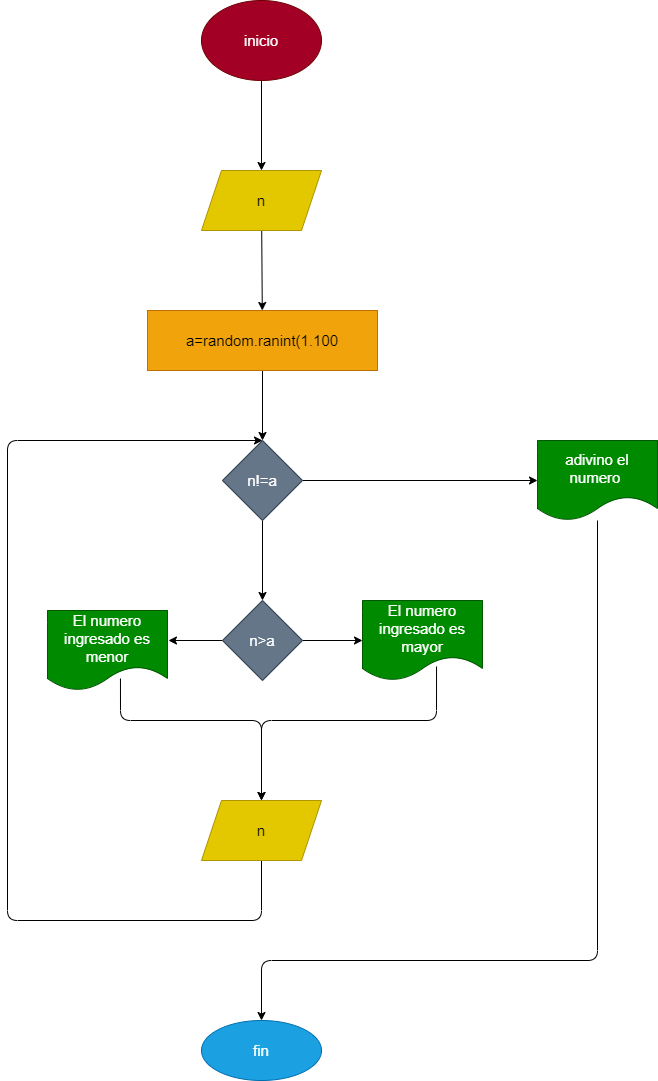

The diagram above was exported from draw.io. Its source (the exported page's mxGraphModel, read from the mxfile embedded in the PNG):
<mxGraphModel dx="1152" dy="1703" grid="1" gridSize="10" guides="1" tooltips="1" connect="1" arrows="1" fold="1" page="1" pageScale="1" pageWidth="827" pageHeight="1169" math="0" shadow="0">
  <root>
    <mxCell id="0" />
    <mxCell id="1" parent="0" />
    <mxCell id="4" value="" style="edgeStyle=none;html=1;fontSize=15;" edge="1" parent="1" source="2" target="3">
      <mxGeometry relative="1" as="geometry" />
    </mxCell>
    <mxCell id="2" value="inicio" style="ellipse;whiteSpace=wrap;html=1;fontSize=15;fillColor=#a20025;fontColor=#ffffff;strokeColor=#6F0000;" vertex="1" parent="1">
      <mxGeometry x="354" y="-40" width="120" height="80" as="geometry" />
    </mxCell>
    <mxCell id="6" value="" style="edgeStyle=none;html=1;fontSize=15;" edge="1" parent="1" source="3" target="5">
      <mxGeometry relative="1" as="geometry" />
    </mxCell>
    <mxCell id="3" value="n" style="shape=parallelogram;perimeter=parallelogramPerimeter;whiteSpace=wrap;html=1;fixedSize=1;fontSize=15;fillColor=#e3c800;fontColor=#000000;strokeColor=#B09500;" vertex="1" parent="1">
      <mxGeometry x="354" y="130" width="120" height="60" as="geometry" />
    </mxCell>
    <mxCell id="8" value="" style="edgeStyle=none;html=1;fontSize=15;" edge="1" parent="1" source="5" target="7">
      <mxGeometry relative="1" as="geometry" />
    </mxCell>
    <mxCell id="5" value="a=random.ranint(1.100" style="whiteSpace=wrap;html=1;fontSize=15;fillColor=#f0a30a;fontColor=#000000;strokeColor=#BD7000;" vertex="1" parent="1">
      <mxGeometry x="300" y="270" width="230" height="60" as="geometry" />
    </mxCell>
    <mxCell id="10" value="" style="edgeStyle=none;html=1;fontSize=15;" edge="1" parent="1" source="7" target="9">
      <mxGeometry relative="1" as="geometry" />
    </mxCell>
    <mxCell id="20" value="" style="edgeStyle=none;html=1;fontSize=15;" edge="1" parent="1" source="7" target="19">
      <mxGeometry relative="1" as="geometry" />
    </mxCell>
    <mxCell id="7" value="n!=a" style="rhombus;whiteSpace=wrap;html=1;fontSize=15;fillColor=#647687;fontColor=#ffffff;strokeColor=#314354;" vertex="1" parent="1">
      <mxGeometry x="375" y="400" width="80" height="80" as="geometry" />
    </mxCell>
    <mxCell id="12" value="" style="edgeStyle=none;html=1;fontSize=15;" edge="1" parent="1" source="9" target="11">
      <mxGeometry relative="1" as="geometry" />
    </mxCell>
    <mxCell id="14" style="edgeStyle=none;html=1;exitX=0;exitY=0.5;exitDx=0;exitDy=0;entryX=1.008;entryY=0.375;entryDx=0;entryDy=0;entryPerimeter=0;fontSize=15;" edge="1" parent="1" source="9" target="13">
      <mxGeometry relative="1" as="geometry" />
    </mxCell>
    <mxCell id="9" value="n&amp;gt;a" style="rhombus;whiteSpace=wrap;html=1;fontSize=15;fillColor=#647687;fontColor=#ffffff;strokeColor=#314354;" vertex="1" parent="1">
      <mxGeometry x="375" y="560" width="80" height="80" as="geometry" />
    </mxCell>
    <mxCell id="17" style="edgeStyle=none;html=1;exitX=0.617;exitY=0.825;exitDx=0;exitDy=0;entryX=0.5;entryY=0;entryDx=0;entryDy=0;fontSize=15;exitPerimeter=0;" edge="1" parent="1" source="11" target="15">
      <mxGeometry relative="1" as="geometry">
        <Array as="points">
          <mxPoint x="589" y="680" />
          <mxPoint x="414" y="680" />
        </Array>
      </mxGeometry>
    </mxCell>
    <mxCell id="11" value="El numero ingresado es mayor" style="shape=document;whiteSpace=wrap;html=1;boundedLbl=1;fontSize=15;fillColor=#008a00;fontColor=#ffffff;strokeColor=#005700;" vertex="1" parent="1">
      <mxGeometry x="515" y="560" width="120" height="80" as="geometry" />
    </mxCell>
    <mxCell id="16" value="" style="edgeStyle=none;html=1;fontSize=15;exitX=0.608;exitY=0.85;exitDx=0;exitDy=0;exitPerimeter=0;entryX=0.5;entryY=0;entryDx=0;entryDy=0;" edge="1" parent="1" source="13" target="15">
      <mxGeometry relative="1" as="geometry">
        <Array as="points">
          <mxPoint x="273" y="680" />
          <mxPoint x="414" y="680" />
        </Array>
      </mxGeometry>
    </mxCell>
    <mxCell id="13" value="El numero ingresado es menor" style="shape=document;whiteSpace=wrap;html=1;boundedLbl=1;fontSize=15;fillColor=#008a00;fontColor=#ffffff;strokeColor=#005700;" vertex="1" parent="1">
      <mxGeometry x="200" y="570" width="120" height="80" as="geometry" />
    </mxCell>
    <mxCell id="18" style="edgeStyle=none;html=1;exitX=0.5;exitY=1;exitDx=0;exitDy=0;fontSize=15;entryX=0.5;entryY=0;entryDx=0;entryDy=0;" edge="1" parent="1" source="15" target="7">
      <mxGeometry relative="1" as="geometry">
        <mxPoint x="150" y="360" as="targetPoint" />
        <Array as="points">
          <mxPoint x="414" y="880" />
          <mxPoint x="160" y="880" />
          <mxPoint x="160" y="400" />
        </Array>
      </mxGeometry>
    </mxCell>
    <mxCell id="15" value="n" style="shape=parallelogram;perimeter=parallelogramPerimeter;whiteSpace=wrap;html=1;fixedSize=1;fontSize=15;fillColor=#e3c800;fontColor=#000000;strokeColor=#B09500;" vertex="1" parent="1">
      <mxGeometry x="354" y="760" width="120" height="60" as="geometry" />
    </mxCell>
    <mxCell id="24" value="" style="edgeStyle=none;html=1;fontSize=15;" edge="1" parent="1" source="19" target="23">
      <mxGeometry relative="1" as="geometry">
        <Array as="points">
          <mxPoint x="750" y="920" />
          <mxPoint x="414" y="920" />
        </Array>
      </mxGeometry>
    </mxCell>
    <mxCell id="19" value="adivino el numero&amp;nbsp;" style="shape=document;whiteSpace=wrap;html=1;boundedLbl=1;fontSize=15;fillColor=#008a00;fontColor=#ffffff;strokeColor=#005700;" vertex="1" parent="1">
      <mxGeometry x="690" y="400" width="120" height="80" as="geometry" />
    </mxCell>
    <mxCell id="23" value="fin" style="ellipse;whiteSpace=wrap;html=1;fontSize=15;fillColor=#1ba1e2;fontColor=#ffffff;strokeColor=#006EAF;" vertex="1" parent="1">
      <mxGeometry x="354" y="980" width="120" height="60" as="geometry" />
    </mxCell>
  </root>
</mxGraphModel>